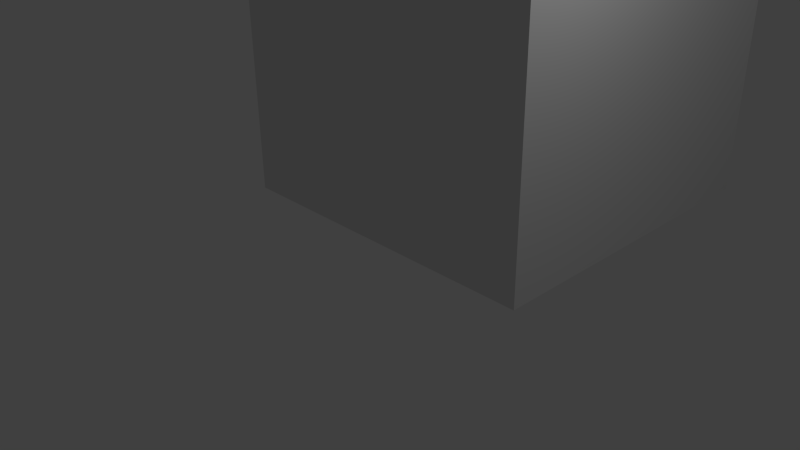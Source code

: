 # Source: some_bge_demo.blend  (saved by Blender 2.75.0; exported with 4.5.12 LTS)
import bpy
from mathutils import Matrix  # noqa: F401  (used for matrix-valued properties, if any)

bpy.ops.wm.read_factory_settings(use_empty=True)
scene = bpy.context.scene
scene.name = 'Scene'

# ---- collections
col_collection_1 = bpy.data.collections.new('Collection 1'); scene.collection.children.link(col_collection_1)

# ---- materials (node trees are filled in below, after node groups)
mat_material = bpy.data.materials.new('Material')
mat_material.alpha_threshold = 0.0
mat_material.use_transparent_shadow = False
mat_material.roughness = 0.5
mat_material.line_color = (0.0, 0.0, 0.0, 1.0)

# ---- material node trees

# ---- world
world_world = bpy.data.worlds.new('World'); scene.world = world_world
world_world.color = (0.05088, 0.05088, 0.05088)
world_world.use_sun_shadow = False
world_world.sun_shadow_jitter_overblur = 0.0
world_world.cycles.sampling_method = 'MANUAL'
world_world.cycles.sample_map_resolution = 256

# ---- cameras
cam_camera = bpy.data.cameras.new('Camera')
cam_camera.clip_end = 100.0
cam_camera.lens = 35.0
cam_camera.sensor_width = 32.0
cam_camera.sensor_height = 18.0
cam_camera.ortho_scale = 7.314
cam_camera.dof.focus_distance = 0.0
cam_camera.dof.aperture_fstop = 128.0

# ---- lights
light_lamp = bpy.data.lights.new('Lamp', 'POINT')
light_lamp.transmission_factor = 0.0
light_lamp.cutoff_distance = 30.0
light_lamp.energy = 100.0
light_lamp.shadow_buffer_clip_start = 1.001
light_lamp.shadow_soft_size = 0.1
light_lamp.shadow_maximum_resolution = 0.006
light_lamp.use_absolute_resolution = True
light_lamp.cycles.use_multiple_importance_sampling = False

# ---- meshes
me_cube_001 = bpy.data.meshes.new('Cube.001')
me_cube_001.from_pydata([(1.0, 1.0, -1.0), (1.0, -1.0, -1.0), (-1.0, -1.0, -1.0), (-1.0, 1.0, -1.0), (1.0, 1.0, 1.0), (1.0, -1.0, 1.0), (-1.0, -1.0, 1.0), (-1.0, 1.0, 1.0)], [], [(0, 1, 2, 3), (4, 7, 6, 5), (0, 4, 5, 1), (1, 5, 6, 2), (2, 6, 7, 3), (4, 0, 3, 7)])
me_cube_001.materials.append(mat_material)
me_cube_001.use_remesh_preserve_volume = False
me_cube_001.use_remesh_preserve_attributes = False
me_cube_001.use_mirror_vertex_groups = False
me_cube_001.update()

# ---- objects
ob_cube_001 = bpy.data.objects.new('Cube.001', me_cube_001)
ob_lamp = bpy.data.objects.new('Lamp', light_lamp)
ob_camera = bpy.data.objects.new('Camera', cam_camera)

# ---- transforms, parenting, visibility, modifiers, constraints
ob_cube_001.location = (-0.3615, 2.749, 2.402)
ob_cube_001.scale = (2.45, 2.45, 2.45)
ob_cube_001.lock_rotations_4d = False
ob_cube_001.empty_display_type = 'ARROWS'
ob_cube_001.lineart.crease_threshold = 0.0
ob_lamp.location = (4.076, 1.005, 5.904)
ob_lamp.rotation_euler = (0.6503, 0.05522, 1.866)
ob_lamp.scale = (2.45, 2.45, 2.45)
ob_lamp.lock_rotations_4d = False
ob_lamp.empty_display_type = 'ARROWS'
ob_lamp.color = (0.0, 0.0, 0.0, 0.0)
ob_lamp.lineart.crease_threshold = 0.0
ob_camera.location = (7.481, -6.508, 5.344)
ob_camera.rotation_euler = (1.109, 0.01082, 0.8149)
ob_camera.scale = (2.45, 2.45, 2.45)
ob_camera.lock_rotations_4d = False
ob_camera.empty_display_type = 'ARROWS'
ob_camera.color = (0.0, 0.0, 0.0, 0.0)
ob_camera.display_type = 'WIRE'
ob_camera.lineart.crease_threshold = 0.0

# ---- collection membership
col_collection_1.objects.link(ob_cube_001)
col_collection_1.objects.link(ob_lamp)
col_collection_1.objects.link(ob_camera)

# ---- scene / render settings (as saved in the file)
scene.camera = ob_camera
scene.frame_start = 1; scene.frame_end = 250; scene.frame_set(33)
scene.render.engine = 'BLENDER_EEVEE_NEXT'
scene.render.resolution_percentage = 50
scene.render.dither_intensity = 0.0
scene.cycles.use_denoising = False
scene.cycles.samples = 10
scene.cycles.sampling_pattern = 'TABULATED_SOBOL'
scene.cycles.light_sampling_threshold = 0.0
scene.cycles.use_adaptive_sampling = False
scene.cycles.use_light_tree = False
scene.cycles.blur_glossy = 0.0
scene.cycles.pixel_filter_type = 'GAUSSIAN'
scene.cycles.sample_clamp_indirect = 0.0
scene.view_settings.view_transform = 'Standard'
bpy.context.view_layer.update()
